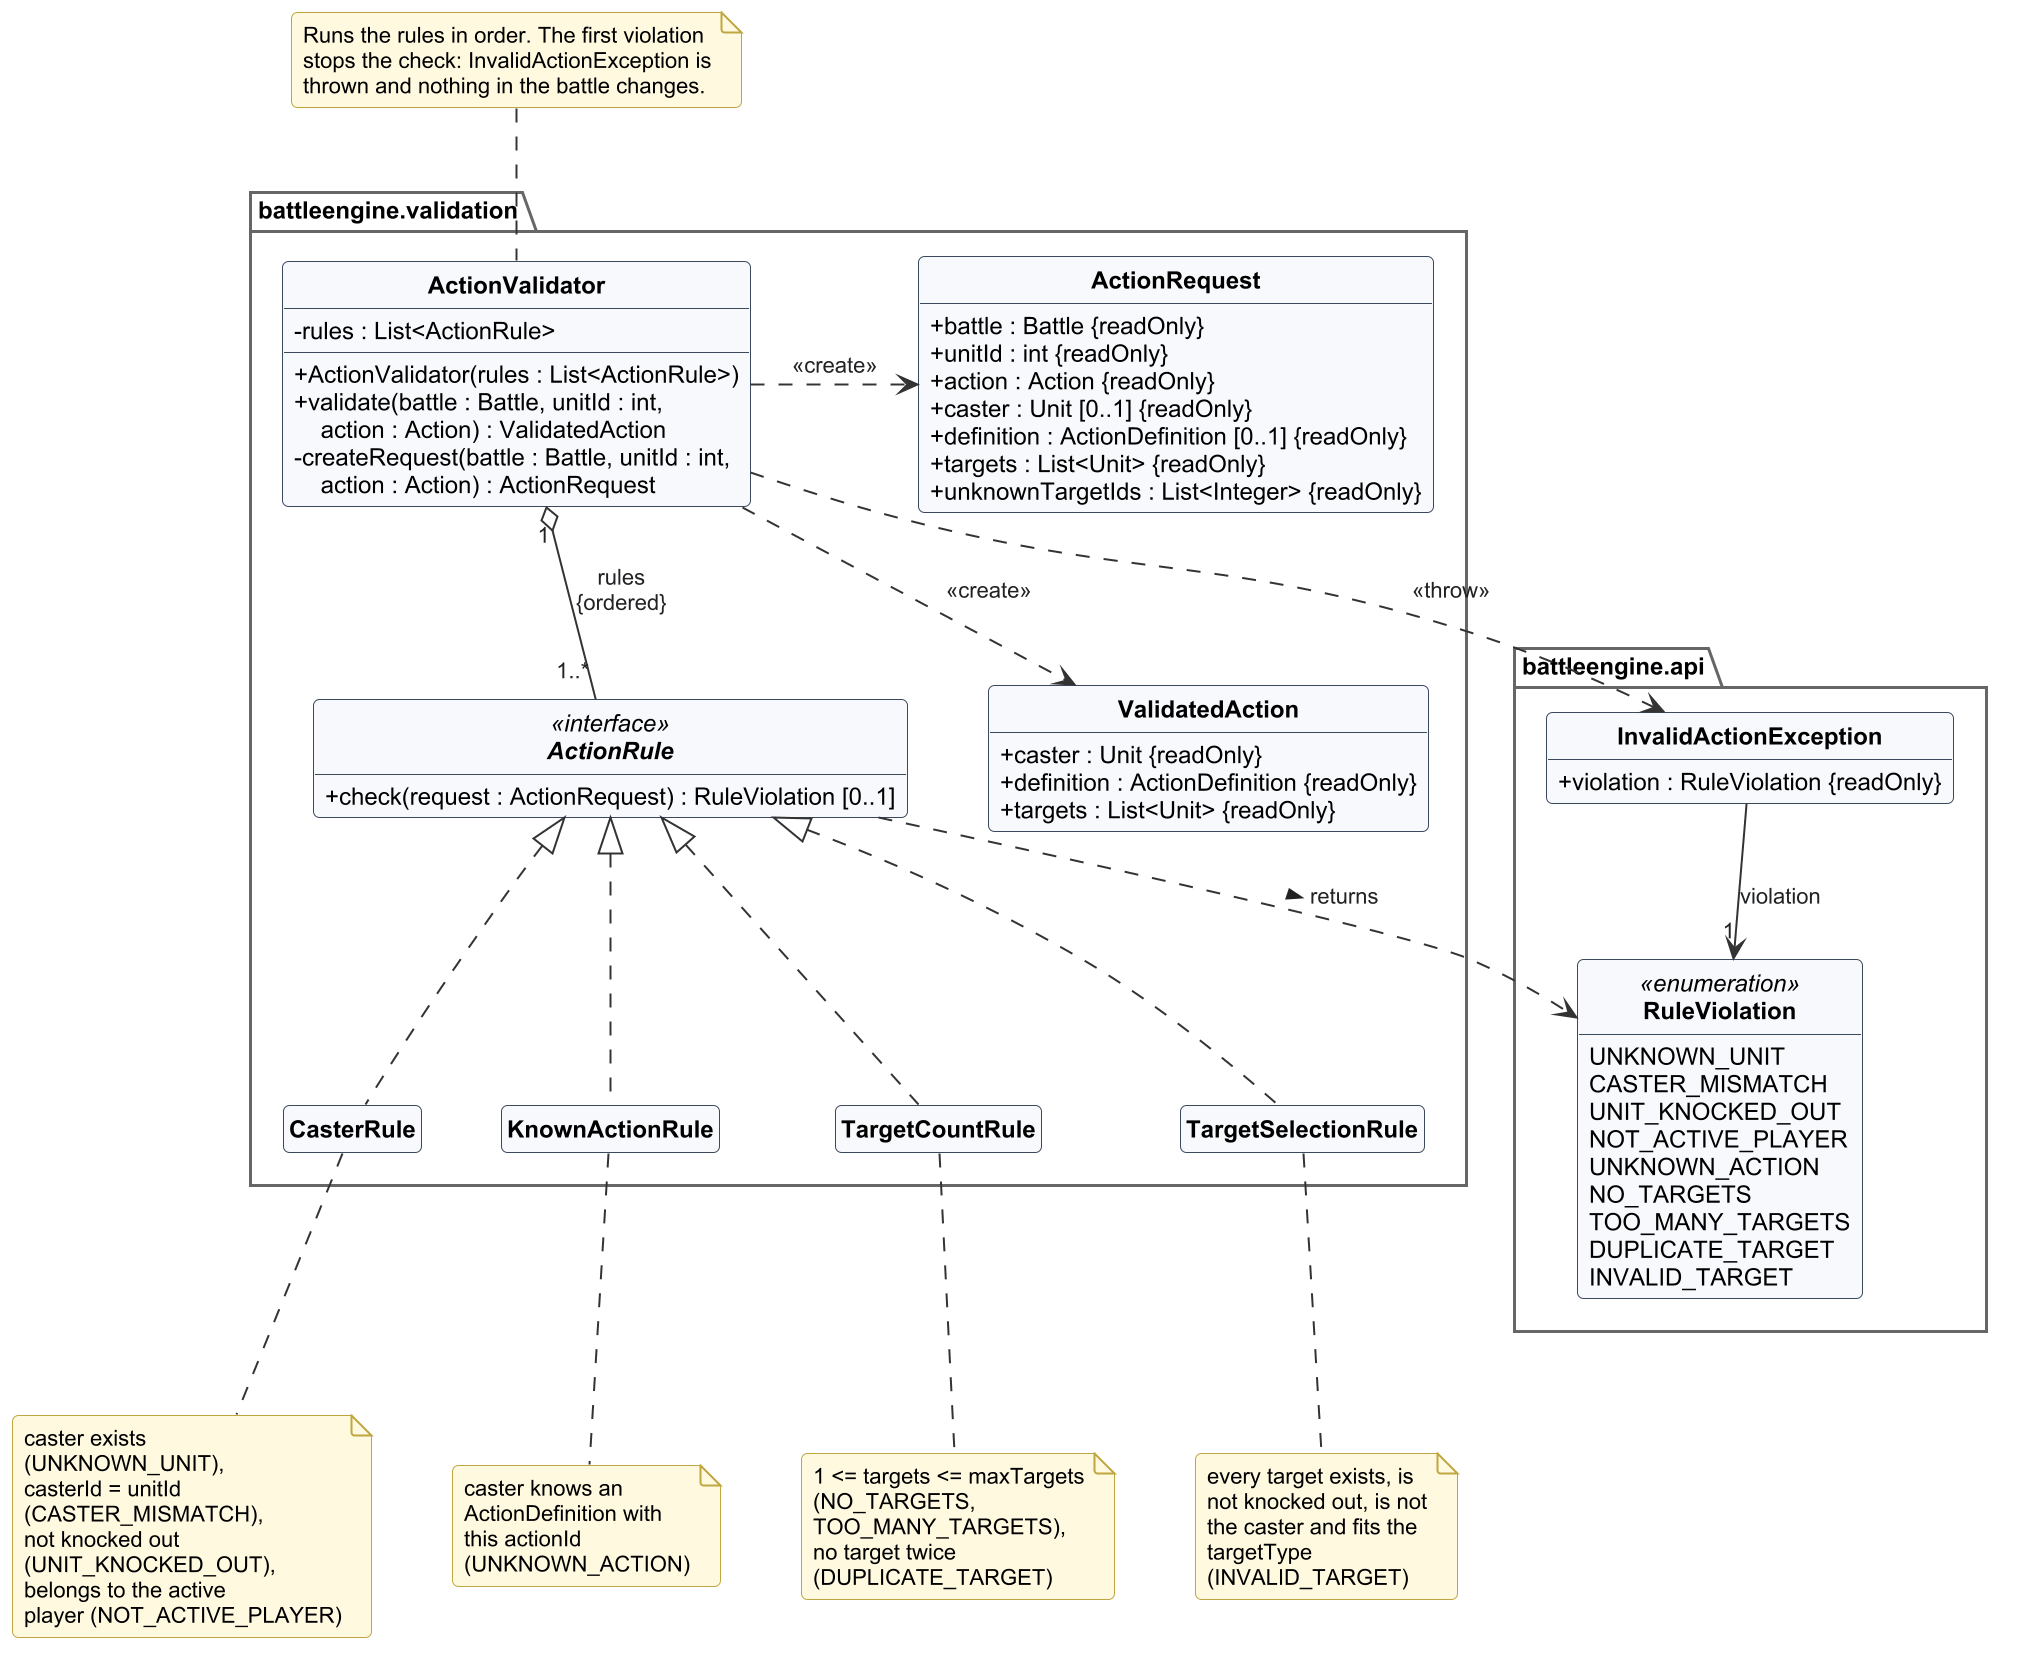

The diagram above was rendered by PlantUML. Its source (embedded in the PNG):
@startuml 17_class_validation
skinparamlocked dpi 192
!include style_class.iuml

package "battleengine.validation" {
  class ActionValidator {
    - rules : List<ActionRule>
    + ActionValidator(rules : List<ActionRule>)
    + validate(battle : Battle, unitId : int,\n    action : Action) : ValidatedAction
    - createRequest(battle : Battle, unitId : int,\n    action : Action) : ActionRequest
  }
  interface ActionRule <<interface>> {
    + check(request : ActionRequest) : RuleViolation [0..1]
  }
  class CasterRule
  class KnownActionRule
  class TargetCountRule
  class TargetSelectionRule
  class ActionRequest {
    + battle : Battle {readOnly}
    + unitId : int {readOnly}
    + action : Action {readOnly}
    + caster : Unit [0..1] {readOnly}
    + definition : ActionDefinition [0..1] {readOnly}
    + targets : List<Unit> {readOnly}
    + unknownTargetIds : List<Integer> {readOnly}
  }
  class ValidatedAction {
    + caster : Unit {readOnly}
    + definition : ActionDefinition {readOnly}
    + targets : List<Unit> {readOnly}
  }
}

package "battleengine.api" {
  enum RuleViolation <<enumeration>> {
    UNKNOWN_UNIT
    CASTER_MISMATCH
    UNIT_KNOCKED_OUT
    NOT_ACTIVE_PLAYER
    UNKNOWN_ACTION
    NO_TARGETS
    TOO_MANY_TARGETS
    DUPLICATE_TARGET
    INVALID_TARGET
  }
  class InvalidActionException {
    + violation : RuleViolation {readOnly}
  }
}

ActionValidator "1" o-- "1..*" ActionRule : rules\n{ordered}
ActionRule <|.. CasterRule
ActionRule <|.. KnownActionRule
ActionRule <|.. TargetCountRule
ActionRule <|.. TargetSelectionRule
ActionValidator .right.> ActionRequest : <<create>>
ActionValidator ..> ValidatedAction : <<create>>
ActionValidator ..> InvalidActionException : <<throw>>
InvalidActionException --> "1" RuleViolation : violation
ActionRule .right.> RuleViolation : returns >

note bottom of CasterRule
  caster exists
  (UNKNOWN_UNIT),
  casterId = unitId
  (CASTER_MISMATCH),
  not knocked out
  (UNIT_KNOCKED_OUT),
  belongs to the active
  player (NOT_ACTIVE_PLAYER)
end note
note bottom of KnownActionRule
  caster knows an
  ActionDefinition with
  this actionId
  (UNKNOWN_ACTION)
end note
note bottom of TargetCountRule
  1 <= targets <= maxTargets
  (NO_TARGETS,
  TOO_MANY_TARGETS),
  no target twice
  (DUPLICATE_TARGET)
end note
note bottom of TargetSelectionRule
  every target exists, is
  not knocked out, is not
  the caster and fits the
  targetType
  (INVALID_TARGET)
end note

note top of ActionValidator
  Runs the rules in order. The first violation
  stops the check: InvalidActionException is
  thrown and nothing in the battle changes.
end note
@enduml